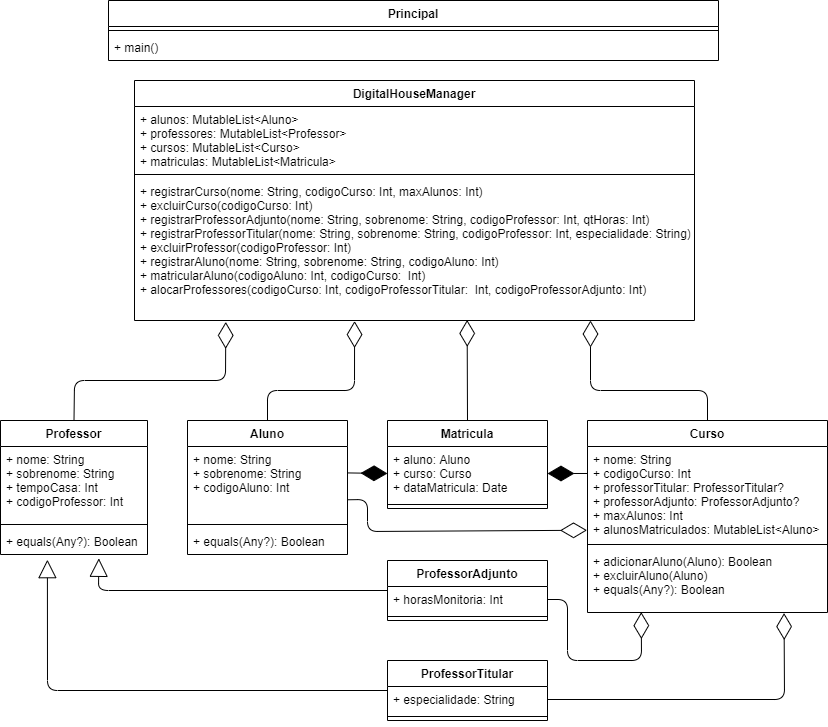

The diagram above was exported from draw.io. Its source (the exported page's mxGraphModel, read from the mxfile embedded in the PNG):
<mxGraphModel dx="2048" dy="682" grid="1" gridSize="10" guides="1" tooltips="1" connect="1" arrows="1" fold="1" page="1" pageScale="1" pageWidth="827" pageHeight="1169" math="0" shadow="0">
  <root>
    <mxCell id="0" />
    <mxCell id="1" parent="0" />
    <mxCell id="6NqTUDe6gUxeEQi10iVj-20" value="" style="endArrow=block;endSize=16;endFill=0;html=1;exitX=0;exitY=0.5;exitDx=0;exitDy=0;entryX=0.319;entryY=1.199;entryDx=0;entryDy=0;entryPerimeter=0;" edge="1" parent="1" source="6NqTUDe6gUxeEQi10iVj-13" target="6NqTUDe6gUxeEQi10iVj-12">
      <mxGeometry width="160" relative="1" as="geometry">
        <mxPoint x="-507" y="880" as="sourcePoint" />
        <mxPoint x="-347" y="880" as="targetPoint" />
        <Array as="points">
          <mxPoint x="-780" y="690" />
        </Array>
      </mxGeometry>
    </mxCell>
    <mxCell id="6NqTUDe6gUxeEQi10iVj-21" value="" style="endArrow=block;endSize=16;endFill=0;html=1;exitX=0;exitY=0.5;exitDx=0;exitDy=0;entryX=0.669;entryY=1.147;entryDx=0;entryDy=0;entryPerimeter=0;" edge="1" parent="1" source="6NqTUDe6gUxeEQi10iVj-17" target="6NqTUDe6gUxeEQi10iVj-12">
      <mxGeometry width="160" relative="1" as="geometry">
        <mxPoint x="-447" y="880" as="sourcePoint" />
        <mxPoint x="-407" y="820.006" as="targetPoint" />
        <Array as="points">
          <mxPoint x="-729" y="590" />
        </Array>
      </mxGeometry>
    </mxCell>
    <mxCell id="6NqTUDe6gUxeEQi10iVj-23" value="" style="endArrow=diamondThin;endFill=0;endSize=24;html=1;exitX=1;exitY=0.5;exitDx=0;exitDy=0;entryX=0.819;entryY=1.009;entryDx=0;entryDy=0;entryPerimeter=0;" edge="1" parent="1" source="6NqTUDe6gUxeEQi10iVj-14" target="6NqTUDe6gUxeEQi10iVj-8">
      <mxGeometry width="160" relative="1" as="geometry">
        <mxPoint x="-193" y="700" as="sourcePoint" />
        <mxPoint x="-33" y="700" as="targetPoint" />
        <Array as="points">
          <mxPoint x="-43" y="699" />
        </Array>
      </mxGeometry>
    </mxCell>
    <mxCell id="6NqTUDe6gUxeEQi10iVj-24" value="" style="endArrow=diamondThin;endFill=0;endSize=24;html=1;exitX=1;exitY=0.5;exitDx=0;exitDy=0;entryX=0.224;entryY=0.994;entryDx=0;entryDy=0;entryPerimeter=0;" edge="1" parent="1" source="6NqTUDe6gUxeEQi10iVj-18" target="6NqTUDe6gUxeEQi10iVj-8">
      <mxGeometry width="160" relative="1" as="geometry">
        <mxPoint x="-247" y="478" as="sourcePoint" />
        <mxPoint x="-7" y="650" as="targetPoint" />
        <Array as="points">
          <mxPoint x="-260" y="599" />
          <mxPoint x="-260" y="660" />
          <mxPoint x="-186" y="660" />
        </Array>
      </mxGeometry>
    </mxCell>
    <mxCell id="6NqTUDe6gUxeEQi10iVj-31" value="" style="endArrow=diamondThin;endFill=1;endSize=24;html=1;exitX=-0.002;exitY=0.287;exitDx=0;exitDy=0;exitPerimeter=0;entryX=1;entryY=0.5;entryDx=0;entryDy=0;" edge="1" parent="1" source="6NqTUDe6gUxeEQi10iVj-6" target="6NqTUDe6gUxeEQi10iVj-27">
      <mxGeometry width="160" relative="1" as="geometry">
        <mxPoint x="-147" y="440" as="sourcePoint" />
        <mxPoint x="-247" y="350" as="targetPoint" />
      </mxGeometry>
    </mxCell>
    <mxCell id="6NqTUDe6gUxeEQi10iVj-32" value="" style="endArrow=diamondThin;endFill=0;endSize=24;html=1;entryX=-0.002;entryY=0.891;entryDx=0;entryDy=0;entryPerimeter=0;exitX=1;exitY=0.72;exitDx=0;exitDy=0;exitPerimeter=0;" edge="1" parent="1" source="6NqTUDe6gUxeEQi10iVj-2" target="6NqTUDe6gUxeEQi10iVj-6">
      <mxGeometry width="160" relative="1" as="geometry">
        <mxPoint x="-487" y="483" as="sourcePoint" />
        <mxPoint x="-88" y="483" as="targetPoint" />
        <Array as="points">
          <mxPoint x="-460" y="499" />
          <mxPoint x="-460" y="531" />
        </Array>
      </mxGeometry>
    </mxCell>
    <mxCell id="6NqTUDe6gUxeEQi10iVj-37" value="" style="endArrow=diamondThin;endFill=1;endSize=24;html=1;exitX=1;exitY=0.357;exitDx=0;exitDy=0;exitPerimeter=0;entryX=0;entryY=0.5;entryDx=0;entryDy=0;" edge="1" parent="1" source="6NqTUDe6gUxeEQi10iVj-2" target="6NqTUDe6gUxeEQi10iVj-27">
      <mxGeometry width="160" relative="1" as="geometry">
        <mxPoint x="-567" y="320" as="sourcePoint" />
        <mxPoint x="-407" y="320" as="targetPoint" />
      </mxGeometry>
    </mxCell>
    <mxCell id="6NqTUDe6gUxeEQi10iVj-38" value="" style="endArrow=diamondThin;endFill=0;endSize=24;html=1;entryX=0.594;entryY=0.996;entryDx=0;entryDy=0;entryPerimeter=0;" edge="1" parent="1" target="6NqTUDe6gUxeEQi10iVj-44">
      <mxGeometry width="160" relative="1" as="geometry">
        <mxPoint x="-360" y="420" as="sourcePoint" />
        <mxPoint x="-360" y="322" as="targetPoint" />
      </mxGeometry>
    </mxCell>
    <mxCell id="6NqTUDe6gUxeEQi10iVj-39" value="" style="endArrow=diamondThin;endFill=0;endSize=24;html=1;exitX=0.5;exitY=0;exitDx=0;exitDy=0;entryX=0.163;entryY=1.01;entryDx=0;entryDy=0;entryPerimeter=0;" edge="1" parent="1" source="6NqTUDe6gUxeEQi10iVj-9" target="6NqTUDe6gUxeEQi10iVj-44">
      <mxGeometry width="160" relative="1" as="geometry">
        <mxPoint x="-807" y="270" as="sourcePoint" />
        <mxPoint x="-630" y="350" as="targetPoint" />
        <Array as="points">
          <mxPoint x="-753" y="380" />
          <mxPoint x="-602" y="380" />
        </Array>
      </mxGeometry>
    </mxCell>
    <mxCell id="6NqTUDe6gUxeEQi10iVj-40" value="" style="endArrow=diamondThin;endFill=0;endSize=24;html=1;exitX=0.5;exitY=0;exitDx=0;exitDy=0;entryX=0.393;entryY=1.004;entryDx=0;entryDy=0;entryPerimeter=0;" edge="1" parent="1" source="6NqTUDe6gUxeEQi10iVj-1" target="6NqTUDe6gUxeEQi10iVj-44">
      <mxGeometry width="160" relative="1" as="geometry">
        <mxPoint x="-587" y="330" as="sourcePoint" />
        <mxPoint x="-550" y="360" as="targetPoint" />
        <Array as="points">
          <mxPoint x="-560" y="390" />
          <mxPoint x="-473" y="390" />
        </Array>
      </mxGeometry>
    </mxCell>
    <mxCell id="6NqTUDe6gUxeEQi10iVj-41" value="" style="endArrow=diamondThin;endFill=0;endSize=24;html=1;exitX=0.5;exitY=0;exitDx=0;exitDy=0;" edge="1" parent="1" source="6NqTUDe6gUxeEQi10iVj-5">
      <mxGeometry width="160" relative="1" as="geometry">
        <mxPoint x="-57" y="370" as="sourcePoint" />
        <mxPoint x="-237" y="320" as="targetPoint" />
        <Array as="points">
          <mxPoint x="-120" y="390" />
          <mxPoint x="-237" y="390" />
        </Array>
      </mxGeometry>
    </mxCell>
    <mxCell id="6NqTUDe6gUxeEQi10iVj-9" value="Professor&#10;" style="swimlane;fontStyle=1;align=center;verticalAlign=top;childLayout=stackLayout;horizontal=1;startSize=26;horizontalStack=0;resizeParent=1;resizeParentMax=0;resizeLast=0;collapsible=1;marginBottom=0;" vertex="1" parent="1">
      <mxGeometry x="-827" y="420" width="147" height="134" as="geometry" />
    </mxCell>
    <mxCell id="6NqTUDe6gUxeEQi10iVj-10" value="+ nome: String&#10;+ sobrenome: String&#10;+ tempoCasa: Int&#10;+ codigoProfessor: Int" style="text;strokeColor=none;fillColor=none;align=left;verticalAlign=top;spacingLeft=4;spacingRight=4;overflow=hidden;rotatable=0;points=[[0,0.5],[1,0.5]];portConstraint=eastwest;" vertex="1" parent="6NqTUDe6gUxeEQi10iVj-9">
      <mxGeometry y="26" width="147" height="74" as="geometry" />
    </mxCell>
    <mxCell id="6NqTUDe6gUxeEQi10iVj-11" value="" style="line;strokeWidth=1;fillColor=none;align=left;verticalAlign=middle;spacingTop=-1;spacingLeft=3;spacingRight=3;rotatable=0;labelPosition=right;points=[];portConstraint=eastwest;" vertex="1" parent="6NqTUDe6gUxeEQi10iVj-9">
      <mxGeometry y="100" width="147" height="8" as="geometry" />
    </mxCell>
    <mxCell id="6NqTUDe6gUxeEQi10iVj-12" value="+ equals(Any?): Boolean" style="text;strokeColor=none;fillColor=none;align=left;verticalAlign=top;spacingLeft=4;spacingRight=4;overflow=hidden;rotatable=0;points=[[0,0.5],[1,0.5]];portConstraint=eastwest;" vertex="1" parent="6NqTUDe6gUxeEQi10iVj-9">
      <mxGeometry y="108" width="147" height="26" as="geometry" />
    </mxCell>
    <mxCell id="6NqTUDe6gUxeEQi10iVj-1" value="Aluno&#10;" style="swimlane;fontStyle=1;align=center;verticalAlign=top;childLayout=stackLayout;horizontal=1;startSize=26;horizontalStack=0;resizeParent=1;resizeParentMax=0;resizeLast=0;collapsible=1;marginBottom=0;" vertex="1" parent="1">
      <mxGeometry x="-640" y="420" width="160" height="134" as="geometry">
        <mxRectangle x="140" y="220" width="70" height="26" as="alternateBounds" />
      </mxGeometry>
    </mxCell>
    <mxCell id="6NqTUDe6gUxeEQi10iVj-2" value="+ nome: String&#10;+ sobrenome: String&#10;+ codigoAluno: Int" style="text;strokeColor=none;fillColor=none;align=left;verticalAlign=top;spacingLeft=4;spacingRight=4;overflow=hidden;rotatable=0;points=[[0,0.5],[1,0.5]];portConstraint=eastwest;" vertex="1" parent="6NqTUDe6gUxeEQi10iVj-1">
      <mxGeometry y="26" width="160" height="74" as="geometry" />
    </mxCell>
    <mxCell id="6NqTUDe6gUxeEQi10iVj-3" value="" style="line;strokeWidth=1;fillColor=none;align=left;verticalAlign=middle;spacingTop=-1;spacingLeft=3;spacingRight=3;rotatable=0;labelPosition=right;points=[];portConstraint=eastwest;" vertex="1" parent="6NqTUDe6gUxeEQi10iVj-1">
      <mxGeometry y="100" width="160" height="8" as="geometry" />
    </mxCell>
    <mxCell id="6NqTUDe6gUxeEQi10iVj-4" value="+ equals(Any?): Boolean" style="text;strokeColor=none;fillColor=none;align=left;verticalAlign=top;spacingLeft=4;spacingRight=4;overflow=hidden;rotatable=0;points=[[0,0.5],[1,0.5]];portConstraint=eastwest;" vertex="1" parent="6NqTUDe6gUxeEQi10iVj-1">
      <mxGeometry y="108" width="160" height="26" as="geometry" />
    </mxCell>
    <mxCell id="6NqTUDe6gUxeEQi10iVj-26" value="Matricula&#10;" style="swimlane;fontStyle=1;align=center;verticalAlign=top;childLayout=stackLayout;horizontal=1;startSize=26;horizontalStack=0;resizeParent=1;resizeParentMax=0;resizeLast=0;collapsible=1;marginBottom=0;" vertex="1" parent="1">
      <mxGeometry x="-440" y="420" width="160" height="88" as="geometry" />
    </mxCell>
    <mxCell id="6NqTUDe6gUxeEQi10iVj-27" value="+ aluno: Aluno&#10;+ curso: Curso&#10;+ dataMatricula: Date&#10;" style="text;strokeColor=none;fillColor=none;align=left;verticalAlign=top;spacingLeft=4;spacingRight=4;overflow=hidden;rotatable=0;points=[[0,0.5],[1,0.5]];portConstraint=eastwest;" vertex="1" parent="6NqTUDe6gUxeEQi10iVj-26">
      <mxGeometry y="26" width="160" height="54" as="geometry" />
    </mxCell>
    <mxCell id="6NqTUDe6gUxeEQi10iVj-28" value="" style="line;strokeWidth=1;fillColor=none;align=left;verticalAlign=middle;spacingTop=-1;spacingLeft=3;spacingRight=3;rotatable=0;labelPosition=right;points=[];portConstraint=eastwest;" vertex="1" parent="6NqTUDe6gUxeEQi10iVj-26">
      <mxGeometry y="80" width="160" height="8" as="geometry" />
    </mxCell>
    <mxCell id="6NqTUDe6gUxeEQi10iVj-5" value="Curso" style="swimlane;fontStyle=1;align=center;verticalAlign=top;childLayout=stackLayout;horizontal=1;startSize=26;horizontalStack=0;resizeParent=1;resizeParentMax=0;resizeLast=0;collapsible=1;marginBottom=0;" vertex="1" parent="1">
      <mxGeometry x="-240" y="420" width="240" height="192" as="geometry" />
    </mxCell>
    <mxCell id="6NqTUDe6gUxeEQi10iVj-6" value="+ nome: String&#10;+ codigoCurso: Int&#10;+ professorTitular: ProfessorTitular?&#10;+ professorAdjunto: ProfessorAdjunto?&#10;+ maxAlunos: Int&#10;+ alunosMatriculados: MutableList&lt;Aluno&gt;&#10;" style="text;strokeColor=none;fillColor=none;align=left;verticalAlign=top;spacingLeft=4;spacingRight=4;overflow=hidden;rotatable=0;points=[[0,0.5],[1,0.5]];portConstraint=eastwest;" vertex="1" parent="6NqTUDe6gUxeEQi10iVj-5">
      <mxGeometry y="26" width="240" height="94" as="geometry" />
    </mxCell>
    <mxCell id="6NqTUDe6gUxeEQi10iVj-7" value="" style="line;strokeWidth=1;fillColor=none;align=left;verticalAlign=middle;spacingTop=-1;spacingLeft=3;spacingRight=3;rotatable=0;labelPosition=right;points=[];portConstraint=eastwest;" vertex="1" parent="6NqTUDe6gUxeEQi10iVj-5">
      <mxGeometry y="120" width="240" height="8" as="geometry" />
    </mxCell>
    <mxCell id="6NqTUDe6gUxeEQi10iVj-8" value="+ adicionarAluno(Aluno): Boolean&#10;+ excluirAluno(Aluno)&#10;+ equals(Any?): Boolean" style="text;strokeColor=none;fillColor=none;align=left;verticalAlign=top;spacingLeft=4;spacingRight=4;overflow=hidden;rotatable=0;points=[[0,0.5],[1,0.5]];portConstraint=eastwest;" vertex="1" parent="6NqTUDe6gUxeEQi10iVj-5">
      <mxGeometry y="128" width="240" height="64" as="geometry" />
    </mxCell>
    <mxCell id="6NqTUDe6gUxeEQi10iVj-17" value="ProfessorAdjunto" style="swimlane;fontStyle=1;align=center;verticalAlign=top;childLayout=stackLayout;horizontal=1;startSize=26;horizontalStack=0;resizeParent=1;resizeParentMax=0;resizeLast=0;collapsible=1;marginBottom=0;" vertex="1" parent="1">
      <mxGeometry x="-440" y="560" width="160" height="60" as="geometry" />
    </mxCell>
    <mxCell id="6NqTUDe6gUxeEQi10iVj-18" value="+ horasMonitoria: Int&#10;" style="text;strokeColor=none;fillColor=none;align=left;verticalAlign=top;spacingLeft=4;spacingRight=4;overflow=hidden;rotatable=0;points=[[0,0.5],[1,0.5]];portConstraint=eastwest;" vertex="1" parent="6NqTUDe6gUxeEQi10iVj-17">
      <mxGeometry y="26" width="160" height="26" as="geometry" />
    </mxCell>
    <mxCell id="6NqTUDe6gUxeEQi10iVj-19" value="" style="line;strokeWidth=1;fillColor=none;align=left;verticalAlign=middle;spacingTop=-1;spacingLeft=3;spacingRight=3;rotatable=0;labelPosition=right;points=[];portConstraint=eastwest;" vertex="1" parent="6NqTUDe6gUxeEQi10iVj-17">
      <mxGeometry y="52" width="160" height="8" as="geometry" />
    </mxCell>
    <mxCell id="6NqTUDe6gUxeEQi10iVj-33" value="DigitalHouseManager&#10;" style="swimlane;fontStyle=1;align=center;verticalAlign=top;childLayout=stackLayout;horizontal=1;startSize=26;horizontalStack=0;resizeParent=1;resizeParentMax=0;resizeLast=0;collapsible=1;marginBottom=0;" vertex="1" parent="1">
      <mxGeometry x="-693" y="80" width="560" height="240" as="geometry" />
    </mxCell>
    <mxCell id="6NqTUDe6gUxeEQi10iVj-34" value="+ alunos: MutableList&lt;Aluno&gt;&#10;+ professores: MutableList&lt;Professor&gt;&#10;+ cursos: MutableList&lt;Curso&gt;&#10;+ matriculas: MutableList&lt;Matricula&gt;" style="text;strokeColor=none;fillColor=none;align=left;verticalAlign=top;spacingLeft=4;spacingRight=4;overflow=hidden;rotatable=0;points=[[0,0.5],[1,0.5]];portConstraint=eastwest;" vertex="1" parent="6NqTUDe6gUxeEQi10iVj-33">
      <mxGeometry y="26" width="560" height="64" as="geometry" />
    </mxCell>
    <mxCell id="6NqTUDe6gUxeEQi10iVj-46" value="" style="line;strokeWidth=1;fillColor=none;align=left;verticalAlign=middle;spacingTop=-1;spacingLeft=3;spacingRight=3;rotatable=0;labelPosition=right;points=[];portConstraint=eastwest;" vertex="1" parent="6NqTUDe6gUxeEQi10iVj-33">
      <mxGeometry y="90" width="560" height="8" as="geometry" />
    </mxCell>
    <mxCell id="6NqTUDe6gUxeEQi10iVj-44" value="+ registrarCurso(nome: String, codigoCurso: Int, maxAlunos: Int)&#10;+ excluirCurso(codigoCurso: Int)&#10;+ registrarProfessorAdjunto(nome: String, sobrenome: String, codigoProfessor: Int, qtHoras: Int)&#10;+ registrarProfessorTitular(nome: String, sobrenome: String, codigoProfessor: Int, especialidade: String)&#10;+ excluirProfessor(codigoProfessor: Int)&#10;+ registrarAluno(nome: String, sobrenome: String, codigoAluno: Int)&#10;+ matricularAluno(codigoAluno: Int, codigoCurso:  Int)&#10;+ alocarProfessores(codigoCurso: Int, codigoProfessorTitular:  Int, codigoProfessorAdjunto: Int)" style="text;strokeColor=none;fillColor=none;align=left;verticalAlign=top;spacingLeft=4;spacingRight=4;overflow=hidden;rotatable=0;points=[[0,0.5],[1,0.5]];portConstraint=eastwest;" vertex="1" parent="6NqTUDe6gUxeEQi10iVj-33">
      <mxGeometry y="98" width="560" height="142" as="geometry" />
    </mxCell>
    <mxCell id="6NqTUDe6gUxeEQi10iVj-49" value="Principal" style="swimlane;fontStyle=1;align=center;verticalAlign=top;childLayout=stackLayout;horizontal=1;startSize=26;horizontalStack=0;resizeParent=1;resizeParentMax=0;resizeLast=0;collapsible=1;marginBottom=0;" vertex="1" parent="1">
      <mxGeometry x="-719" width="610" height="60" as="geometry" />
    </mxCell>
    <mxCell id="6NqTUDe6gUxeEQi10iVj-51" value="" style="line;strokeWidth=1;fillColor=none;align=left;verticalAlign=middle;spacingTop=-1;spacingLeft=3;spacingRight=3;rotatable=0;labelPosition=right;points=[];portConstraint=eastwest;" vertex="1" parent="6NqTUDe6gUxeEQi10iVj-49">
      <mxGeometry y="26" width="610" height="8" as="geometry" />
    </mxCell>
    <mxCell id="6NqTUDe6gUxeEQi10iVj-52" value="+ main()" style="text;strokeColor=none;fillColor=none;align=left;verticalAlign=top;spacingLeft=4;spacingRight=4;overflow=hidden;rotatable=0;points=[[0,0.5],[1,0.5]];portConstraint=eastwest;" vertex="1" parent="6NqTUDe6gUxeEQi10iVj-49">
      <mxGeometry y="34" width="610" height="26" as="geometry" />
    </mxCell>
    <mxCell id="6NqTUDe6gUxeEQi10iVj-13" value="ProfessorTitular&#10;" style="swimlane;fontStyle=1;align=center;verticalAlign=top;childLayout=stackLayout;horizontal=1;startSize=26;horizontalStack=0;resizeParent=1;resizeParentMax=0;resizeLast=0;collapsible=1;marginBottom=0;" vertex="1" parent="1">
      <mxGeometry x="-440" y="660" width="160" height="60" as="geometry" />
    </mxCell>
    <mxCell id="6NqTUDe6gUxeEQi10iVj-14" value="+ especialidade: String&#10;" style="text;strokeColor=none;fillColor=none;align=left;verticalAlign=top;spacingLeft=4;spacingRight=4;overflow=hidden;rotatable=0;points=[[0,0.5],[1,0.5]];portConstraint=eastwest;" vertex="1" parent="6NqTUDe6gUxeEQi10iVj-13">
      <mxGeometry y="26" width="160" height="26" as="geometry" />
    </mxCell>
    <mxCell id="6NqTUDe6gUxeEQi10iVj-15" value="" style="line;strokeWidth=1;fillColor=none;align=left;verticalAlign=middle;spacingTop=-1;spacingLeft=3;spacingRight=3;rotatable=0;labelPosition=right;points=[];portConstraint=eastwest;" vertex="1" parent="6NqTUDe6gUxeEQi10iVj-13">
      <mxGeometry y="52" width="160" height="8" as="geometry" />
    </mxCell>
  </root>
</mxGraphModel>